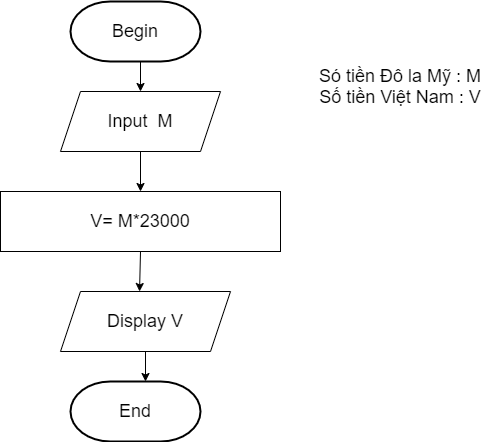

The diagram above was exported from draw.io. Its source (the exported page's mxGraphModel, read from the mxfile embedded in the PNG):
<mxGraphModel dx="824" dy="1581" grid="1" gridSize="10" guides="1" tooltips="1" connect="1" arrows="1" fold="1" page="1" pageScale="1" pageWidth="827" pageHeight="1169" math="0" shadow="0">
  <root>
    <mxCell id="0" />
    <mxCell id="1" parent="0" />
    <mxCell id="tXHuQzRCM_VeeFIswDT1-2" value="Begin" style="strokeWidth=2;html=1;shape=mxgraph.flowchart.terminator;whiteSpace=wrap;fontSize=18;" vertex="1" parent="1">
      <mxGeometry x="330" y="-400" width="130" height="60" as="geometry" />
    </mxCell>
    <mxCell id="tXHuQzRCM_VeeFIswDT1-5" value="V= M*23000" style="rounded=0;whiteSpace=wrap;html=1;fontSize=18;" vertex="1" parent="1">
      <mxGeometry x="260" y="-210" width="280" height="60" as="geometry" />
    </mxCell>
    <mxCell id="tXHuQzRCM_VeeFIswDT1-6" value="Display V" style="shape=parallelogram;perimeter=parallelogramPerimeter;whiteSpace=wrap;html=1;fixedSize=1;fontSize=18;" vertex="1" parent="1">
      <mxGeometry x="320" y="-110" width="170" height="60" as="geometry" />
    </mxCell>
    <mxCell id="tXHuQzRCM_VeeFIswDT1-7" value="End" style="strokeWidth=2;html=1;shape=mxgraph.flowchart.terminator;whiteSpace=wrap;fontSize=18;" vertex="1" parent="1">
      <mxGeometry x="330" y="-20" width="130" height="60" as="geometry" />
    </mxCell>
    <mxCell id="tXHuQzRCM_VeeFIswDT1-8" value="Input&amp;nbsp; M" style="shape=parallelogram;perimeter=parallelogramPerimeter;whiteSpace=wrap;html=1;fixedSize=1;fontSize=18;" vertex="1" parent="1">
      <mxGeometry x="320" y="-310" width="160" height="60" as="geometry" />
    </mxCell>
    <mxCell id="tXHuQzRCM_VeeFIswDT1-9" value="" style="endArrow=classic;html=1;entryX=0.5;entryY=0;entryDx=0;entryDy=0;fontSize=18;" edge="1" parent="1" target="tXHuQzRCM_VeeFIswDT1-8">
      <mxGeometry width="50" height="50" relative="1" as="geometry">
        <mxPoint x="400" y="-340" as="sourcePoint" />
        <mxPoint x="440" y="-340" as="targetPoint" />
      </mxGeometry>
    </mxCell>
    <mxCell id="tXHuQzRCM_VeeFIswDT1-10" value="" style="endArrow=classic;html=1;exitX=0.5;exitY=1;exitDx=0;exitDy=0;entryX=0.5;entryY=0;entryDx=0;entryDy=0;fontSize=18;" edge="1" parent="1" source="tXHuQzRCM_VeeFIswDT1-8" target="tXHuQzRCM_VeeFIswDT1-5">
      <mxGeometry width="50" height="50" relative="1" as="geometry">
        <mxPoint x="400" y="-200" as="sourcePoint" />
        <mxPoint x="450" y="-250" as="targetPoint" />
      </mxGeometry>
    </mxCell>
    <mxCell id="tXHuQzRCM_VeeFIswDT1-11" value="" style="endArrow=classic;html=1;exitX=0.5;exitY=1;exitDx=0;exitDy=0;entryX=0.465;entryY=0;entryDx=0;entryDy=0;entryPerimeter=0;fontSize=18;" edge="1" parent="1" source="tXHuQzRCM_VeeFIswDT1-5" target="tXHuQzRCM_VeeFIswDT1-6">
      <mxGeometry width="50" height="50" relative="1" as="geometry">
        <mxPoint x="410" y="-100" as="sourcePoint" />
        <mxPoint x="460" y="-150" as="targetPoint" />
      </mxGeometry>
    </mxCell>
    <mxCell id="tXHuQzRCM_VeeFIswDT1-12" value="" style="endArrow=classic;html=1;exitX=0.5;exitY=1;exitDx=0;exitDy=0;fontSize=18;" edge="1" parent="1" source="tXHuQzRCM_VeeFIswDT1-6">
      <mxGeometry width="50" height="50" relative="1" as="geometry">
        <mxPoint x="380" as="sourcePoint" />
        <mxPoint x="405" y="-20" as="targetPoint" />
      </mxGeometry>
    </mxCell>
    <mxCell id="tXHuQzRCM_VeeFIswDT1-13" value="Só tiền Đô la Mỹ : M&lt;br style=&quot;font-size: 18px&quot;&gt;Số tiền Việt Nam : V" style="text;html=1;strokeColor=none;fillColor=none;align=center;verticalAlign=middle;whiteSpace=wrap;rounded=0;fontSize=18;" vertex="1" parent="1">
      <mxGeometry x="570" y="-400" width="180" height="170" as="geometry" />
    </mxCell>
  </root>
</mxGraphModel>